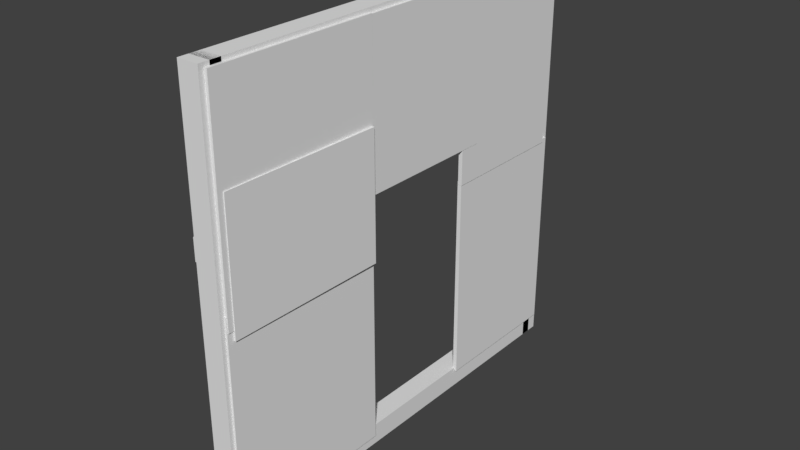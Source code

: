 # Source: Metal_Door_Way.blend  (saved by Blender 2.78.0; exported with 4.5.12 LTS)
import bpy
from mathutils import Matrix  # noqa: F401  (used for matrix-valued properties, if any)

bpy.ops.wm.read_factory_settings(use_empty=True)
scene = bpy.context.scene
scene.name = 'Scene'

# ---- collections
col_collection_1 = bpy.data.collections.new('Collection 1'); scene.collection.children.link(col_collection_1)

# ---- materials (node trees are filled in below, after node groups)
mat_material = bpy.data.materials.new('Material')
mat_material.alpha_threshold = 0.0
mat_material.use_transparent_shadow = False
mat_material.roughness = 0.5
mat_material.line_color = (0.0, 0.0, 0.0, 1.0)

# ---- material node trees

# ---- world
world_world = bpy.data.worlds.new('World'); scene.world = world_world
world_world.color = (0.05088, 0.05088, 0.05088)
world_world.use_sun_shadow = False
world_world.sun_shadow_jitter_overblur = 0.0
world_world.cycles.sampling_method = 'MANUAL'

# ---- meshes
me_cube_011 = bpy.data.meshes.new('Cube.011')
me_cube_011.from_pydata([(-1.434, -1.066, -0.8532), (-1.434, -1.066, 2.48), (-1.434, 0.9342, -0.8532), (-1.434, 0.9342, 2.48), (0.5656, -1.066, -0.8532), (0.5656, -1.066, 2.48), (0.5656, 0.9342, -0.8532), (0.5656, 0.9342, 2.48), (-1.0, -1.0, -1.0), (-1.0, -1.0, 1.0), (-0.288, 0.9157, -1.0), (-0.288, 0.9157, 1.0), (1.0, -1.0, -1.0), (1.0, -1.0, 1.0), (1.712, 0.9157, -1.0), (1.712, 0.9157, 1.0), (-1.92, -1.074, -3.959), (-1.92, -1.074, -0.6254), (-1.92, 0.926, -3.959), (-1.92, 0.926, -0.6254), (0.07996, -1.074, -3.959), (0.07996, -1.074, -0.6254), (0.07996, 0.926, -3.959), (0.07996, 0.926, -0.6254), (-1.533, 2.659, 2.471), (-1.533, 2.659, 0.002864), (-1.533, 0.3893, 2.471), (-1.533, 0.3893, 0.002863), (0.4675, 2.659, 2.471), (0.4675, 2.659, 0.002865), (0.4675, 0.3893, 2.471), (0.4675, 0.3893, 0.002864), (-1.661, 4.01, -0.5614), (-1.661, 2.401, -0.5614), (-1.661, 4.01, 2.465), (-1.661, 2.401, 2.465), (0.3386, 4.01, -0.5614), (0.3386, 2.401, -0.5614), (0.3386, 4.01, 2.465), (0.3386, 2.401, 2.465), (-1.92, 2.404, -3.843), (-1.92, 2.404, -0.5094), (-1.92, 4.088, -3.843), (-1.92, 4.088, -0.5094), (0.07996, 2.404, -3.843), (0.07996, 2.404, -0.5094), (0.07996, 4.088, -3.843), (0.07996, 4.088, -0.5094)], [], [(0, 1, 3, 2), (2, 3, 7, 6), (6, 7, 5, 4), (4, 5, 1, 0), (2, 6, 4, 0), (7, 3, 1, 5), (8, 9, 11, 10), (10, 11, 15, 14), (14, 15, 13, 12), (12, 13, 9, 8), (10, 14, 12, 8), (15, 11, 9, 13), (16, 17, 19, 18), (18, 19, 23, 22), (22, 23, 21, 20), (20, 21, 17, 16), (18, 22, 20, 16), (23, 19, 17, 21), (24, 25, 27, 26), (26, 27, 31, 30), (30, 31, 29, 28), (28, 29, 25, 24), (26, 30, 28, 24), (31, 27, 25, 29), (32, 33, 35, 34), (34, 35, 39, 38), (38, 39, 37, 36), (36, 37, 33, 32), (34, 38, 36, 32), (39, 35, 33, 37), (40, 41, 43, 42), (42, 43, 47, 46), (46, 47, 45, 44), (44, 45, 41, 40), (42, 46, 44, 40), (47, 43, 41, 45)])
_uv = me_cube_011.uv_layers.new(name='UVMap')
_uv.uv.foreach_set('vector', [0.5, 0.4098, 0.5, 0.6146, 0.375, 0.6146, 0.375, 0.4098, 0.625, 0.0, 0.625, 0.2049, 0.5, 0.2049, 0.5, 7.327e-09, 0.625, 0.2049, 0.625, 0.4098, 0.5, 0.4098, 0.5, 0.2049, 0.25, 0.4098, 0.25, 0.2049, 0.375, 0.2049, 0.375, 0.4098, 0.125, 0.7541, 0.25, 0.7541, 0.25, 0.8771, 0.125, 0.8771, 1.0, 0.3688, 1.0, 0.4917, 0.875, 0.4917, 0.875, 0.3688, 0.875, 0.7376, 0.75, 0.7376, 0.75, 0.6146, 0.875, 0.6146, 0.875, 0.3688, 0.75, 0.3688, 0.75, 0.2459, 0.875, 0.2459, 0.75, 0.8394, 0.625, 0.8394, 0.625, 0.7165, 0.75, 0.7165, 0.75, 0.6146, 0.75, 0.4917, 0.875, 0.4917, 0.875, 0.6146, 0.25, 0.7541, 0.375, 0.7541, 0.375, 0.8771, 0.25, 0.8771, 0.625, 0.8007, 0.625, 0.9236, 0.5, 0.9236, 0.5, 0.8007, 4.47e-08, 0.4098, 0.0, 0.2049, 0.125, 0.2049, 0.125, 0.4098, 0.5, 0.6146, 0.5, 0.4098, 0.625, 0.4098, 0.625, 0.6146, 0.75, 0.0, 0.75, 0.2049, 0.625, 0.2049, 0.625, 0.0, 0.25, 0.2049, 0.25, 1.099e-08, 0.375, 0.0, 0.375, 0.2049, 0.75, 0.9834, 0.75, 0.8605, 0.875, 0.8605, 0.875, 0.9834, 1.0, 0.2459, 1.0, 0.3688, 0.875, 0.3688, 0.875, 0.2459, 0.75, 0.7165, 0.625, 0.7165, 0.625, 0.5769, 0.75, 0.5769, 0.75, 0.8394, 0.75, 0.9623, 0.625, 0.9623, 0.625, 0.8394, 0.25, 0.7541, 0.125, 0.7541, 0.125, 0.6146, 0.25, 0.6146, 1.0, 0.4917, 1.0, 0.6146, 0.875, 0.6146, 0.875, 0.4917, 0.5, 0.7541, 0.375, 0.7541, 0.375, 0.6146, 0.5, 0.6146, 0.375, 0.7541, 0.25, 0.7541, 0.25, 0.6146, 0.375, 0.6146, 0.0, 0.6146, 0.09375, 0.6146, 0.09375, 0.8007, 2.98e-08, 0.8007, 0.125, 0.8771, 0.2187, 0.8771, 0.2188, 1.0, 0.125, 1.0, 0.5937, 0.8007, 0.5, 0.8007, 0.5, 0.6146, 0.5938, 0.6146, 0.4062, 0.7541, 0.5, 0.7541, 0.5, 0.8771, 0.4062, 0.8771, 0.75, 0.3909, 0.625, 0.3909, 0.625, 0.2049, 0.75, 0.2049, 0.625, 0.3909, 0.75, 0.3909, 0.75, 0.5769, 0.625, 0.5769, 0.125, 0.2049, 0.125, 1.832e-08, 0.25, 0.0, 0.25, 0.2049, 0.125, 0.6146, 0.125, 0.4098, 0.25, 0.4098, 0.25, 0.6146, 0.5, 0.2049, 0.5, 0.4098, 0.375, 0.4098, 0.375, 0.2049, 0.125, 0.4098, 0.125, 0.2049, 0.25, 0.2049, 0.25, 0.4098, 0.75, 0.7376, 0.875, 0.7376, 0.875, 0.8605, 0.75, 0.8605, 1.0, 0.6146, 1.0, 0.7376, 0.875, 0.7376, 0.875, 0.6146])
me_cube_011.use_remesh_preserve_volume = False
me_cube_011.use_remesh_preserve_attributes = False
me_cube_011.use_mirror_vertex_groups = False
me_cube_011.update()
me_cube_002 = bpy.data.meshes.new('Cube.002')
me_cube_002.from_pydata([(0.8593, 0.2439, -40.96), (0.8593, 0.2439, 0.9643), (-1.141, 0.2439, 0.9643), (-1.141, 0.2439, -40.96), (0.8593, 0.3439, -40.96), (0.8593, 0.3439, 0.9643), (-1.141, 0.3439, 0.9643), (-1.141, 0.3439, -40.96), (1.0, 0.9, -40.0), (1.0, 0.9, -9.537e-06), (-1.0, 0.9, -1.335e-05), (-1.0, 0.9, -40.0), (1.0, 1.0, -40.0), (1.0, 1.0, 1.907e-06), (-1.0, 1.0, -1.717e-05), (-1.0, 1.0, -40.0), (1.0, 1.0, -1.0), (1.0, -1.0, -1.0), (-1.0, -1.0, -1.0), (-1.0, 1.0, -1.0), (1.0, 1.0, 1.0), (1.0, -1.0, 1.0), (-1.0, -1.0, 1.0), (-1.0, 1.0, 1.0), (1.0, 1.0, -41.0), (1.0, -1.0, -41.0), (-1.0, -1.0, -41.0), (-1.0, 1.0, -41.0), (1.0, 1.0, -39.0), (1.0, -1.0, -39.0), (-1.0, -1.0, -39.0), (-1.0, 1.0, -39.0), (1.0, -1.0, -40.0), (1.0, -1.0, -7.629e-06), (-1.0, -1.0, -1.144e-05), (-1.0, -1.0, -40.0), (1.0, -0.9, -40.0), (1.0, -0.9, 3.815e-06), (-1.0, -0.9, -1.526e-05), (-1.0, -0.9, -40.0)], [], [(0, 1, 2, 3), (4, 7, 6, 5), (0, 4, 5, 1), (1, 5, 6, 2), (2, 6, 7, 3), (4, 0, 3, 7), (8, 9, 10, 11), (12, 15, 14, 13), (8, 12, 13, 9), (9, 13, 14, 10), (10, 14, 15, 11), (12, 8, 11, 15), (16, 17, 18, 19), (20, 23, 22, 21), (16, 20, 21, 17), (17, 21, 22, 18), (18, 22, 23, 19), (20, 16, 19, 23), (24, 25, 26, 27), (28, 31, 30, 29), (24, 28, 29, 25), (25, 29, 30, 26), (26, 30, 31, 27), (28, 24, 27, 31), (32, 33, 34, 35), (36, 39, 38, 37), (32, 36, 37, 33), (33, 37, 38, 34), (34, 38, 39, 35), (36, 32, 35, 39)])
_uv = me_cube_002.uv_layers.new(name='UVMap')
_uv.uv.foreach_set('vector', [0.4795, 0.9899, 0.4795, 0.03536, 0.5994, 0.03536, 0.5994, 0.9899, 0.5994, 0.03536, 0.7193, 0.03536, 0.7193, 0.9899, 0.5994, 0.9899, 0.7363, 0.991, 0.7278, 0.9558, 0.7278, 0.0, 0.7363, 0.03522, 0.4795, 0.03536, 0.4795, 0.0, 0.5994, 4.731e-07, 0.5994, 0.03536, 0.7278, 0.9558, 0.7193, 0.991, 0.7193, 0.03522, 0.7278, 0.0, 0.5994, 0.03536, 0.5994, 2.861e-07, 0.7193, 0.0, 0.7193, 0.03536, 0.1199, 1.0, 0.1199, 0.0, 0.2398, 8.953e-08, 0.2398, 1.0, 0.1199, 1.0, 0.0, 1.0, 3.001e-07, 4.708e-07, 0.1199, 0.0, 0.7542, 1.0, 0.7482, 1.0, 0.7482, 0.0, 0.7542, 2.865e-07, 0.8861, 0.35, 0.8801, 0.35, 0.8801, 0.3, 0.8861, 0.3, 0.7422, 1.0, 0.7363, 1.0, 0.7363, 1.907e-07, 0.7422, 0.0, 0.8801, 0.25, 0.8861, 0.25, 0.8861, 0.3, 0.8801, 0.3, 1.0, 5.96e-09, 1.0, 0.05, 0.8801, 0.05, 0.8801, 0.0, 0.7602, 0.4, 0.7602, 0.35, 0.8801, 0.35, 0.8801, 0.4, 0.8801, 0.3, 0.7602, 0.3, 0.7602, 0.25, 0.8801, 0.25, 0.8801, 0.15, 0.7602, 0.15, 0.7602, 0.1, 0.8801, 0.1, 0.8801, 0.2, 0.7602, 0.2, 0.7602, 0.15, 0.8801, 0.15, 0.7602, 0.3, 0.8801, 0.3, 0.8801, 0.35, 0.7602, 0.35, 1.0, 0.15, 1.0, 0.2, 0.8801, 0.2, 0.8801, 0.15, 0.8801, 0.15, 0.8801, 0.1, 1.0, 0.1, 1.0, 0.15, 1.0, 0.05, 1.0, 0.1, 0.8801, 0.1, 0.8801, 0.05, 0.7602, 0.05, 0.7602, 0.0, 0.8801, 9.537e-08, 0.8801, 0.05, 0.8801, 0.1, 0.7602, 0.1, 0.7602, 0.05, 0.8801, 0.05, 0.8801, 0.2, 0.8801, 0.25, 0.7602, 0.25, 0.7602, 0.2, 0.2398, 1.0, 0.2398, 0.0, 0.3597, 8.953e-08, 0.3597, 1.0, 0.3597, 2.861e-07, 0.4795, 0.0, 0.4795, 1.0, 0.3597, 1.0, 0.7602, 1.0, 0.7542, 1.0, 0.7542, 0.0, 0.7602, 2.865e-07, 0.8921, 0.25, 0.8861, 0.25, 0.8861, 0.2, 0.8921, 0.2, 0.7422, 0.0, 0.7482, 9.451e-08, 0.7482, 1.0, 0.7422, 1.0, 0.8801, 0.2, 0.8861, 0.2, 0.8861, 0.25, 0.8801, 0.25])
me_cube_002.materials.append(mat_material)
me_cube_002.use_remesh_preserve_volume = False
me_cube_002.use_remesh_preserve_attributes = False
me_cube_002.use_mirror_vertex_groups = False
me_cube_002.update()

# ---- objects
ob_cube_011 = bpy.data.objects.new('Cube.011', me_cube_011)
ob_cube_002 = bpy.data.objects.new('Cube.002', me_cube_002)

# ---- transforms, parenting, visibility, modifiers, constraints
ob_cube_011.location = (0.296, -2.999, 5.938)
ob_cube_011.scale = (0.05, 2.0, 1.5)
ob_cube_011.lineart.crease_threshold = 0.0
ob_cube_002.location = (0.0, -5.0, 4.75)
ob_cube_002.rotation_euler = (1.571, -0.0, 0.0)
ob_cube_002.scale = (0.25, 5.0, 0.25)
ob_cube_002.lock_rotations_4d = False
ob_cube_002.empty_display_type = 'ARROWS'
ob_cube_002.lineart.crease_threshold = 0.0

# ---- collection membership
col_collection_1.objects.link(ob_cube_011)
col_collection_1.objects.link(ob_cube_002)

# ---- scene / render settings (as saved in the file)
scene.frame_start = 1; scene.frame_end = 250; scene.frame_set(1)
scene.render.engine = 'BLENDER_EEVEE_NEXT'
scene.render.resolution_percentage = 50
scene.render.dither_intensity = 0.0
scene.cycles.use_denoising = False
scene.cycles.samples = 128
scene.cycles.sampling_pattern = 'TABULATED_SOBOL'
scene.cycles.light_sampling_threshold = 0.0
scene.cycles.use_adaptive_sampling = False
scene.cycles.use_light_tree = False
scene.cycles.blur_glossy = 0.0
scene.cycles.sample_clamp_indirect = 0.0
scene.view_settings.view_transform = 'Standard'
bpy.context.view_layer.update()

# ---- added for rendering (the .blend has no active camera and no usable light): camera, sun
cam_auto = bpy.data.cameras.new('AutoCamera')
cam_auto.lens = 50.0
cam_auto.sensor_width = 36.0
cam_auto.clip_end = 1000.0
ob_auto_camera = bpy.data.objects.new('AutoCamera', cam_auto)
scene.collection.objects.link(ob_auto_camera)
ob_auto_camera.location = (13.4781, -16.1159, 15.4939)
ob_auto_camera.rotation_euler = (1.09748, -7.21219e-08, 0.694738)
scene.camera = ob_auto_camera
light_auto_sun = bpy.data.lights.new('AutoSun', 'SUN')
light_auto_sun.energy = 3.0
light_auto_sun.angle = 0.0523599
ob_auto_sun = bpy.data.objects.new('AutoSun', light_auto_sun)
scene.collection.objects.link(ob_auto_sun)
ob_auto_sun.rotation_euler = (0.872665, 0.174533, 0.523599)
bpy.context.view_layer.update()
